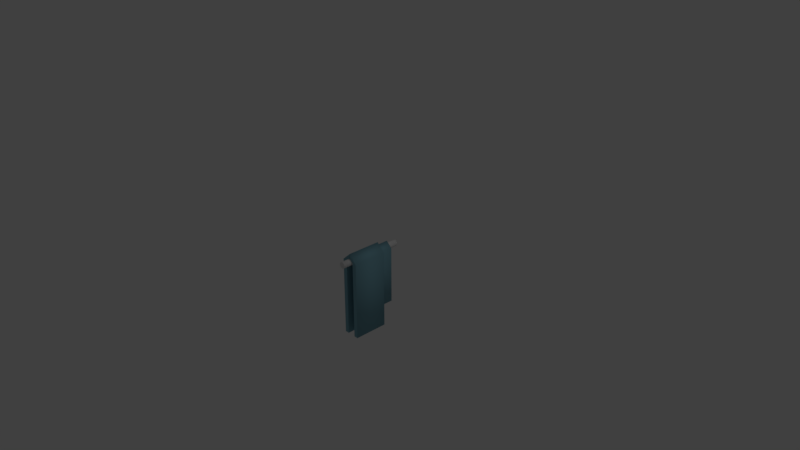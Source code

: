 # Source: lockerScrubsHanging.blend  (saved by Blender 2.79.0; exported with 4.5.12 LTS)
import bpy
from mathutils import Matrix  # noqa: F401  (used for matrix-valued properties, if any)

bpy.ops.wm.read_factory_settings(use_empty=True)
scene = bpy.context.scene
scene.name = 'Scene'

# ---- collections
col_collection_1 = bpy.data.collections.new('Collection 1'); scene.collection.children.link(col_collection_1)

# ---- materials (node trees are filled in below, after node groups)
mat_material_001 = bpy.data.materials.new('Material.001')
mat_material_001.alpha_threshold = 0.0
mat_material_001.use_transparent_shadow = False
mat_material_001.diffuse_color = (0.2086, 0.4205, 0.5029, 1.0)
mat_material_001.roughness = 0.5

# ---- material node trees

# ---- world
world_world = bpy.data.worlds.new('World'); scene.world = world_world
world_world.color = (0.05088, 0.05088, 0.05088)
world_world.use_sun_shadow = False
world_world.sun_shadow_jitter_overblur = 0.0
world_world.cycles.sampling_method = 'MANUAL'

# ---- cameras
cam_camera = bpy.data.cameras.new('Camera')
cam_camera.clip_end = 100.0
cam_camera.lens = 35.0
cam_camera.sensor_width = 32.0
cam_camera.sensor_height = 18.0
cam_camera.ortho_scale = 7.314
cam_camera.dof.focus_distance = 0.0
cam_camera.dof.aperture_fstop = 128.0

# ---- lights
light_lamp = bpy.data.lights.new('Lamp', 'POINT')
light_lamp.transmission_factor = 0.0
light_lamp.cutoff_distance = 30.0
light_lamp.energy = 100.0
light_lamp.shadow_buffer_clip_start = 1.001
light_lamp.shadow_soft_size = 0.1
light_lamp.shadow_maximum_resolution = 0.006
light_lamp.use_absolute_resolution = True

# ---- meshes
me_cylinder = bpy.data.meshes.new('Cylinder')
me_cylinder.from_pydata([(-1.619e-08, 1.0, -10.15), (-1.619e-08, 1.0, 10.15), (0.1951, 0.9808, -10.15), (0.1951, 0.9808, 10.15), (0.3827, 0.9239, -10.15), (0.3827, 0.9239, 10.15), (0.5556, 0.8315, -10.15), (0.5556, 0.8315, 10.15), (0.7071, 0.7071, -10.15), (0.7071, 0.7071, 10.15), (0.8315, 0.5556, -10.15), (0.8315, 0.5556, 10.15), (0.9239, 0.3827, -10.15), (0.9239, 0.3827, 10.15), (0.9808, 0.1951, -10.15), (0.9808, 0.1951, 10.15), (1.0, 7.948e-08, -10.15), (1.0, 7.948e-08, 10.15), (0.9808, -0.1951, -10.15), (0.9808, -0.1951, 10.15), (0.9239, -0.3827, -10.15), (0.9239, -0.3827, 10.15), (0.8315, -0.5556, -10.15), (0.8315, -0.5556, 10.15), (0.7071, -0.7071, -10.15), (0.7071, -0.7071, 10.15), (0.5556, -0.8315, -10.15), (0.5556, -0.8315, 10.15), (0.3827, -0.9239, -10.15), (0.3827, -0.9239, 10.15), (0.1951, -0.9808, -10.15), (0.1951, -0.9808, 10.15), (-3.42e-07, -1.0, -10.15), (-3.42e-07, -1.0, 10.15), (-0.1951, -0.9808, -10.15), (-0.1951, -0.9808, 10.15), (-0.3827, -0.9239, -10.15), (-0.3827, -0.9239, 10.15), (-0.5556, -0.8315, -10.15), (-0.5556, -0.8315, 10.15), (-0.7071, -0.7071, -10.15), (-0.7071, -0.7071, 10.15), (-0.8315, -0.5556, -10.15), (-0.8315, -0.5556, 10.15), (-0.9239, -0.3827, -10.15), (-0.9239, -0.3827, 10.15), (-0.9808, -0.1951, -10.15), (-0.9808, -0.1951, 10.15), (-1.0, 9.696e-07, -10.15), (-1.0, 9.696e-07, 10.15), (-0.9808, 0.1951, -10.15), (-0.9808, 0.1951, 10.15), (-0.9239, 0.3827, -10.15), (-0.9239, 0.3827, 10.15), (-0.8315, 0.5556, -10.15), (-0.8315, 0.5556, 10.15), (-0.7071, 0.7071, -10.15), (-0.7071, 0.7071, 10.15), (-0.5556, 0.8315, -10.15), (-0.5556, 0.8315, 10.15), (-0.3827, 0.9239, -10.15), (-0.3827, 0.9239, 10.15), (-0.1951, 0.9808, -10.15), (-0.1951, 0.9808, 10.15)], [], [(0, 1, 3, 2), (2, 3, 5, 4), (4, 5, 7, 6), (6, 7, 9, 8), (8, 9, 11, 10), (10, 11, 13, 12), (12, 13, 15, 14), (14, 15, 17, 16), (16, 17, 19, 18), (18, 19, 21, 20), (20, 21, 23, 22), (22, 23, 25, 24), (24, 25, 27, 26), (26, 27, 29, 28), (28, 29, 31, 30), (30, 31, 33, 32), (32, 33, 35, 34), (34, 35, 37, 36), (36, 37, 39, 38), (38, 39, 41, 40), (40, 41, 43, 42), (42, 43, 45, 44), (44, 45, 47, 46), (46, 47, 49, 48), (48, 49, 51, 50), (50, 51, 53, 52), (52, 53, 55, 54), (54, 55, 57, 56), (56, 57, 59, 58), (58, 59, 61, 60), (3, 1, 63, 61, 59, 57, 55, 53, 51, 49, 47, 45, 43, 41, 39, 37, 35, 33, 31, 29, 27, 25, 23, 21, 19, 17, 15, 13, 11, 9, 7, 5), (60, 61, 63, 62), (62, 63, 1, 0), (0, 2, 4, 6, 8, 10, 12, 14, 16, 18, 20, 22, 24, 26, 28, 30, 32, 34, 36, 38, 40, 42, 44, 46, 48, 50, 52, 54, 56, 58, 60, 62)])
me_cylinder.polygons.foreach_set('use_smooth', [1, 1, 1, 1, 1, 1, 1, 1, 1, 1, 1, 1, 1, 1, 1, 1, 1, 1, 1, 1, 1, 1, 1, 1, 1, 1, 1, 1, 1, 1, 0, 1, 1, 0])
me_cylinder.use_remesh_preserve_volume = False
me_cylinder.use_remesh_preserve_attributes = False
me_cylinder.use_mirror_vertex_groups = False
me_cylinder.update()
me_cube_003 = bpy.data.meshes.new('Cube.003')
me_cube_003.from_pydata([(2.718e-05, -0.2392, -0.7555), (2.718e-05, -0.2392, 0.3381), (2.718e-05, 0.2392, -0.7555), (2.718e-05, 0.2392, 0.3381), (0.05918, -0.2392, -0.7555), (0.05918, -0.2392, 0.3381), (0.05918, 0.2392, -0.7555), (0.05918, 0.2392, 0.3381), (-0.0601, -0.2392, 0.3878), (-0.0601, 0.2392, 0.3878), (-0.05832, 0.2392, 0.4469), (-0.05832, -0.2392, 0.4469), (-0.1147, 0.2392, -0.7555), (-0.1147, 0.2392, 0.3381), (-0.1147, -0.2392, -0.7555), (-0.1147, -0.2392, 0.3381), (-0.1739, 0.2392, -0.7555), (-0.1739, 0.2392, 0.3381), (-0.1739, -0.2392, -0.7555), (-0.1739, -0.2392, 0.3381), (-0.05463, 0.2392, 0.3878), (-0.05463, -0.2392, 0.3878), (-0.0564, -0.2392, 0.4469), (-0.0564, 0.2392, 0.4469), (0.01899, -0.01481, -1.156), (0.01899, -0.01481, 0.3497), (0.01899, 0.644, -1.156), (0.01899, 0.644, 0.3497), (0.1004, -0.01481, -1.156), (0.1004, -0.01481, 0.3497), (0.1004, 0.644, -1.156), (0.1004, 0.644, 0.3497), (-0.0638, -0.01481, 0.4181), (-0.0638, 0.644, 0.4181), (-0.06136, 0.644, 0.4995), (-0.06136, -0.01481, 0.4995), (-0.1391, 0.644, -1.156), (-0.1391, 0.644, 0.3497), (-0.1391, -0.01481, -1.156), (-0.1391, -0.01481, 0.3497), (-0.2205, 0.644, -1.156), (-0.2205, 0.644, 0.3497), (-0.2205, -0.01481, -1.156), (-0.2205, -0.01481, 0.3497), (-0.05627, 0.644, 0.4181), (-0.05627, -0.01481, 0.4181), (-0.05871, -0.01481, 0.4995), (-0.05871, 0.644, 0.4995)], [], [(0, 1, 3, 2), (2, 3, 7, 6), (6, 7, 5, 4), (4, 5, 1, 0), (2, 6, 4, 0), (3, 1, 8, 9), (10, 9, 8, 11), (1, 5, 11, 8), (7, 3, 9, 10), (5, 7, 10, 11), (12, 13, 15, 14), (14, 15, 19, 18), (18, 19, 17, 16), (16, 17, 13, 12), (14, 18, 16, 12), (15, 13, 20, 21), (22, 21, 20, 23), (13, 17, 23, 20), (19, 15, 21, 22), (17, 19, 22, 23), (24, 25, 27, 26), (26, 27, 31, 30), (30, 31, 29, 28), (28, 29, 25, 24), (26, 30, 28, 24), (27, 25, 32, 33), (34, 33, 32, 35), (25, 29, 35, 32), (31, 27, 33, 34), (29, 31, 34, 35), (36, 37, 39, 38), (38, 39, 43, 42), (42, 43, 41, 40), (40, 41, 37, 36), (38, 42, 40, 36), (39, 37, 44, 45), (46, 45, 44, 47), (37, 41, 47, 44), (43, 39, 45, 46), (41, 43, 46, 47)])
me_cube_003.polygons.foreach_set('use_smooth', [0, 0, 1, 0, 0, 0, 0, 0, 0, 1, 0, 0, 1, 0, 0, 0, 0, 0, 0, 1, 0, 0, 1, 0, 0, 0, 0, 0, 0, 1, 0, 0, 1, 0, 0, 0, 0, 0, 0, 1])
me_cube_003.materials.append(mat_material_001)
me_cube_003.use_remesh_preserve_volume = False
me_cube_003.use_remesh_preserve_attributes = False
me_cube_003.use_mirror_vertex_groups = False
me_cube_003.update()

# ---- objects
ob_lamp = bpy.data.objects.new('Lamp', light_lamp)
ob_camera = bpy.data.objects.new('Camera', cam_camera)
ob_rod = bpy.data.objects.new('Rod', me_cylinder)
ob_scrubs = bpy.data.objects.new('Scrubs', me_cube_003)

# ---- transforms, parenting, visibility, modifiers, constraints
ob_lamp.location = (4.076, 1.005, 5.904)
ob_lamp.rotation_euler = (0.6503, 0.05522, 1.866)
ob_lamp.lock_rotations_4d = False
ob_lamp.empty_display_type = 'ARROWS'
ob_lamp.color = (0.0, 0.0, 0.0, 0.0)
ob_lamp.lineart.crease_threshold = 0.0
ob_camera.location = (7.481, -6.508, 5.344)
ob_camera.rotation_euler = (1.109, 0.0, 0.8149)
ob_camera.lock_rotations_4d = False
ob_camera.empty_display_type = 'ARROWS'
ob_camera.color = (0.0, 0.0, 0.0, 0.0)
ob_camera.display_type = 'WIRE'
ob_camera.lineart.crease_threshold = 0.0
ob_rod.location = (0.0, 0.0, 0.0)
ob_rod.rotation_euler = (1.571, 1.571, 0.0)
ob_rod.scale = (0.04452, 0.04452, 0.04452)
ob_rod.lineart.crease_threshold = 0.0
ob_scrubs.location = (-0.03886, 0.1325, -0.2433)
ob_scrubs.rotation_euler = (0.0, 0.0, 3.142)
ob_scrubs.scale = (0.7262, 0.7262, 0.7262)
ob_scrubs.lineart.crease_threshold = 0.0

# ---- collection membership
col_collection_1.objects.link(ob_lamp)
col_collection_1.objects.link(ob_camera)
col_collection_1.objects.link(ob_rod)
col_collection_1.objects.link(ob_scrubs)

# ---- scene / render settings (as saved in the file)
scene.camera = ob_camera
scene.frame_start = 1; scene.frame_end = 250; scene.frame_set(1)
scene.render.engine = 'BLENDER_EEVEE_NEXT'
scene.render.resolution_percentage = 50
scene.render.dither_intensity = 0.0
scene.cycles.use_denoising = False
scene.cycles.samples = 128
scene.cycles.sampling_pattern = 'TABULATED_SOBOL'
scene.cycles.use_adaptive_sampling = False
scene.cycles.use_light_tree = False
scene.cycles.blur_glossy = 0.0
scene.cycles.sample_clamp_indirect = 0.0
scene.view_settings.view_transform = 'Standard'
bpy.context.view_layer.update()

